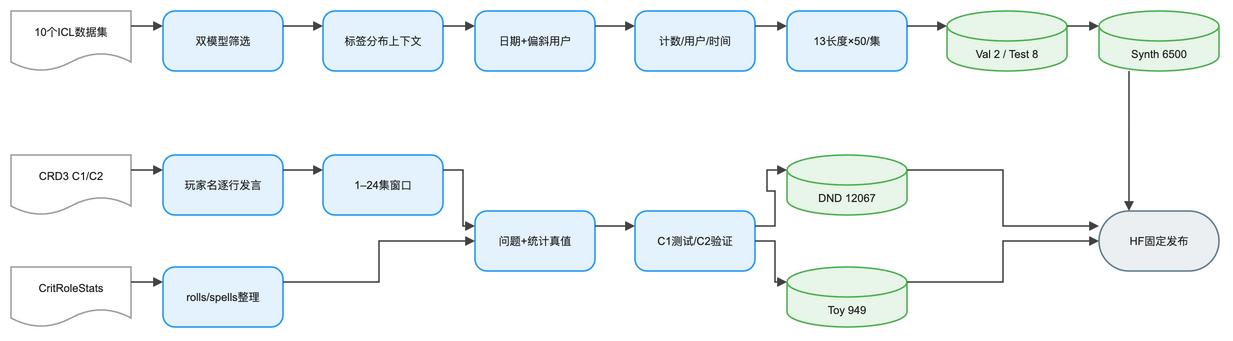

The diagram above was exported from draw.io. Its source (the exported page's mxGraphModel, read from the mxfile embedded in the PNG):
<mxGraphModel dx="1120" dy="720" grid="1" gridSize="8" guides="1" tooltips="1" connect="1" arrows="1" fold="1" page="1" pageScale="1" pageWidth="1264" pageHeight="400" math="1" background="#FFFFFF">
  <root>
    <mxCell id="0" />
    <mxCell id="1" parent="0" />
    <mxCell id="2" value="10个ICL数据集" style="shape=document;boundedLbl=1;html=1;whiteSpace=wrap;fillColor=#FFFFFF;strokeColor=#9E9E9E;strokeWidth=1.5;fontColor=#212121;fontSize=11;fontFamily=Arial, Helvetica, sans-serif;verticalAlign=middle;align=center" vertex="1" parent="1">
      <mxGeometry x="-24" y="0" width="120" height="60" as="geometry" />
    </mxCell>
    <mxCell id="3" value="双模型筛选" style="rounded=1;arcSize=20;html=1;whiteSpace=wrap;fillColor=#E3F2FD;strokeColor=#2196F3;strokeWidth=1.5;fontColor=#212121;fontSize=11;fontFamily=Arial, Helvetica, sans-serif;verticalAlign=middle;align=center" vertex="1" parent="1">
      <mxGeometry x="128" y="0" width="120" height="60" as="geometry" />
    </mxCell>
    <mxCell id="4" value="标签分布上下文" style="rounded=1;arcSize=20;html=1;whiteSpace=wrap;fillColor=#E3F2FD;strokeColor=#2196F3;strokeWidth=1.5;fontColor=#212121;fontSize=11;fontFamily=Arial, Helvetica, sans-serif;verticalAlign=middle;align=center" vertex="1" parent="1">
      <mxGeometry x="288" y="0" width="120" height="60" as="geometry" />
    </mxCell>
    <mxCell id="5" value="日期+偏斜用户" style="rounded=1;arcSize=20;html=1;whiteSpace=wrap;fillColor=#E3F2FD;strokeColor=#2196F3;strokeWidth=1.5;fontColor=#212121;fontSize=11;fontFamily=Arial, Helvetica, sans-serif;verticalAlign=middle;align=center" vertex="1" parent="1">
      <mxGeometry x="440" y="0" width="120" height="60" as="geometry" />
    </mxCell>
    <mxCell id="6" value="计数/用户/时间" style="rounded=1;arcSize=20;html=1;whiteSpace=wrap;fillColor=#E3F2FD;strokeColor=#2196F3;strokeWidth=1.5;fontColor=#212121;fontSize=11;fontFamily=Arial, Helvetica, sans-serif;verticalAlign=middle;align=center" vertex="1" parent="1">
      <mxGeometry x="600" y="0" width="120" height="60" as="geometry" />
    </mxCell>
    <mxCell id="7" value="13长度×50/集" style="rounded=1;arcSize=20;html=1;whiteSpace=wrap;fillColor=#E3F2FD;strokeColor=#2196F3;strokeWidth=1.5;fontColor=#212121;fontSize=11;fontFamily=Arial, Helvetica, sans-serif;verticalAlign=middle;align=center" vertex="1" parent="1">
      <mxGeometry x="752" y="0" width="120" height="60" as="geometry" />
    </mxCell>
    <mxCell id="8" value="Val 2 / Test 8" style="shape=cylinder3;boundedLbl=1;backgroundOutline=1;size=15;html=1;whiteSpace=wrap;fillColor=#E8F5E9;strokeColor=#4CAF50;strokeWidth=1.5;fontColor=#212121;fontSize=11;fontFamily=Arial, Helvetica, sans-serif;verticalAlign=middle;align=center" vertex="1" parent="1">
      <mxGeometry x="912" y="0" width="120" height="60" as="geometry" />
    </mxCell>
    <mxCell id="9" value="Synth 6500" style="shape=cylinder3;boundedLbl=1;backgroundOutline=1;size=15;html=1;whiteSpace=wrap;fillColor=#E8F5E9;strokeColor=#4CAF50;strokeWidth=1.5;fontColor=#212121;fontSize=11;fontFamily=Arial, Helvetica, sans-serif;verticalAlign=middle;align=center" vertex="1" parent="1">
      <mxGeometry x="1064" y="0" width="120" height="60" as="geometry" />
    </mxCell>
    <mxCell id="10" value="CRD3 C1/C2" style="shape=document;boundedLbl=1;html=1;whiteSpace=wrap;fillColor=#FFFFFF;strokeColor=#9E9E9E;strokeWidth=1.5;fontColor=#212121;fontSize=11;fontFamily=Arial, Helvetica, sans-serif;verticalAlign=middle;align=center" vertex="1" parent="1">
      <mxGeometry x="-24" y="144" width="120" height="60" as="geometry" />
    </mxCell>
    <mxCell id="11" value="玩家名逐行发言" style="rounded=1;arcSize=20;html=1;whiteSpace=wrap;fillColor=#E3F2FD;strokeColor=#2196F3;strokeWidth=1.5;fontColor=#212121;fontSize=11;fontFamily=Arial, Helvetica, sans-serif;verticalAlign=middle;align=center" vertex="1" parent="1">
      <mxGeometry x="128" y="144" width="120" height="60" as="geometry" />
    </mxCell>
    <mxCell id="12" value="1–24集窗口" style="rounded=1;arcSize=20;html=1;whiteSpace=wrap;fillColor=#E3F2FD;strokeColor=#2196F3;strokeWidth=1.5;fontColor=#212121;fontSize=11;fontFamily=Arial, Helvetica, sans-serif;verticalAlign=middle;align=center" vertex="1" parent="1">
      <mxGeometry x="288" y="144" width="120" height="60" as="geometry" />
    </mxCell>
    <mxCell id="13" value="CritRoleStats" style="shape=document;boundedLbl=1;html=1;whiteSpace=wrap;fillColor=#FFFFFF;strokeColor=#9E9E9E;strokeWidth=1.5;fontColor=#212121;fontSize=11;fontFamily=Arial, Helvetica, sans-serif;verticalAlign=middle;align=center" vertex="1" parent="1">
      <mxGeometry x="-24" y="256" width="120" height="60" as="geometry" />
    </mxCell>
    <mxCell id="14" value="rolls/spells整理" style="rounded=1;arcSize=20;html=1;whiteSpace=wrap;fillColor=#E3F2FD;strokeColor=#2196F3;strokeWidth=1.5;fontColor=#212121;fontSize=11;fontFamily=Arial, Helvetica, sans-serif;verticalAlign=middle;align=center" vertex="1" parent="1">
      <mxGeometry x="128" y="256" width="120" height="60" as="geometry" />
    </mxCell>
    <mxCell id="15" value="问题+统计真值" style="rounded=1;arcSize=20;html=1;whiteSpace=wrap;fillColor=#E3F2FD;strokeColor=#2196F3;strokeWidth=1.5;fontColor=#212121;fontSize=11;fontFamily=Arial, Helvetica, sans-serif;verticalAlign=middle;align=center" vertex="1" parent="1">
      <mxGeometry x="440" y="200" width="120" height="60" as="geometry" />
    </mxCell>
    <mxCell id="16" value="C1测试/C2验证" style="rounded=1;arcSize=20;html=1;whiteSpace=wrap;fillColor=#E3F2FD;strokeColor=#2196F3;strokeWidth=1.5;fontColor=#212121;fontSize=11;fontFamily=Arial, Helvetica, sans-serif;verticalAlign=middle;align=center" vertex="1" parent="1">
      <mxGeometry x="600" y="200" width="120" height="60" as="geometry" />
    </mxCell>
    <mxCell id="17" value="DND 12067" style="shape=cylinder3;boundedLbl=1;backgroundOutline=1;size=15;html=1;whiteSpace=wrap;fillColor=#E8F5E9;strokeColor=#4CAF50;strokeWidth=1.5;fontColor=#212121;fontSize=11;fontFamily=Arial, Helvetica, sans-serif;verticalAlign=middle;align=center" vertex="1" parent="1">
      <mxGeometry x="752" y="144" width="120" height="60" as="geometry" />
    </mxCell>
    <mxCell id="18" value="Toy 949" style="shape=cylinder3;boundedLbl=1;backgroundOutline=1;size=15;html=1;whiteSpace=wrap;fillColor=#E8F5E9;strokeColor=#4CAF50;strokeWidth=1.5;fontColor=#212121;fontSize=11;fontFamily=Arial, Helvetica, sans-serif;verticalAlign=middle;align=center" vertex="1" parent="1">
      <mxGeometry x="752" y="256" width="120" height="60" as="geometry" />
    </mxCell>
    <mxCell id="19" value="HF固定发布" style="rounded=1;arcSize=50;html=1;whiteSpace=wrap;fillColor=#ECEFF1;strokeColor=#607D8B;strokeWidth=1.5;fontColor=#212121;fontSize=11;fontFamily=Arial, Helvetica, sans-serif;verticalAlign=middle;align=center" vertex="1" parent="1">
      <mxGeometry x="1064" y="200" width="120" height="60" as="geometry" />
    </mxCell>
    <mxCell id="20" value="" style="edgeStyle=orthogonalEdgeStyle;rounded=0;orthogonalLoop=1;jettySize=auto;html=1;strokeColor=#424242;strokeWidth=1.5;endArrow=block;endFill=1;exitX=1;exitY=0.25;exitDx=0;exitDy=0;entryX=0;entryY=0.25;entryDx=0;entryDy=0;jumpStyle=arc;jumpSize=8" edge="1" parent="1" source="2" target="3">
      <mxGeometry relative="1" as="geometry" />
    </mxCell>
    <mxCell id="21" value="" style="edgeStyle=orthogonalEdgeStyle;rounded=0;orthogonalLoop=1;jettySize=auto;html=1;strokeColor=#424242;strokeWidth=1.5;endArrow=block;endFill=1;exitX=1;exitY=0.25;exitDx=0;exitDy=0;entryX=0;entryY=0.25;entryDx=0;entryDy=0;jumpStyle=arc;jumpSize=8" edge="1" parent="1" source="3" target="4">
      <mxGeometry relative="1" as="geometry" />
    </mxCell>
    <mxCell id="22" value="" style="edgeStyle=orthogonalEdgeStyle;rounded=0;orthogonalLoop=1;jettySize=auto;html=1;strokeColor=#424242;strokeWidth=1.5;endArrow=block;endFill=1;exitX=1;exitY=0.25;exitDx=0;exitDy=0;entryX=0;entryY=0.25;entryDx=0;entryDy=0;jumpStyle=arc;jumpSize=8" edge="1" parent="1" source="4" target="5">
      <mxGeometry relative="1" as="geometry" />
    </mxCell>
    <mxCell id="23" value="" style="edgeStyle=orthogonalEdgeStyle;rounded=0;orthogonalLoop=1;jettySize=auto;html=1;strokeColor=#424242;strokeWidth=1.5;endArrow=block;endFill=1;exitX=1;exitY=0.25;exitDx=0;exitDy=0;entryX=0;entryY=0.25;entryDx=0;entryDy=0;jumpStyle=arc;jumpSize=8" edge="1" parent="1" source="5" target="6">
      <mxGeometry relative="1" as="geometry" />
    </mxCell>
    <mxCell id="24" value="" style="edgeStyle=orthogonalEdgeStyle;rounded=0;orthogonalLoop=1;jettySize=auto;html=1;strokeColor=#424242;strokeWidth=1.5;endArrow=block;endFill=1;exitX=1;exitY=0.25;exitDx=0;exitDy=0;entryX=0;entryY=0.25;entryDx=0;entryDy=0;jumpStyle=arc;jumpSize=8" edge="1" parent="1" source="6" target="7">
      <mxGeometry relative="1" as="geometry" />
    </mxCell>
    <mxCell id="25" value="" style="edgeStyle=orthogonalEdgeStyle;rounded=0;orthogonalLoop=1;jettySize=auto;html=1;strokeColor=#424242;strokeWidth=1.5;endArrow=block;endFill=1;exitX=1;exitY=0.25;exitDx=0;exitDy=0;entryX=0;entryY=0.25;entryDx=0;entryDy=0;jumpStyle=arc;jumpSize=8" edge="1" parent="1" source="7" target="8">
      <mxGeometry relative="1" as="geometry" />
    </mxCell>
    <mxCell id="26" value="" style="edgeStyle=orthogonalEdgeStyle;rounded=0;orthogonalLoop=1;jettySize=auto;html=1;strokeColor=#424242;strokeWidth=1.5;endArrow=block;endFill=1;exitX=1;exitY=0.25;exitDx=0;exitDy=0;entryX=0;entryY=0.25;entryDx=0;entryDy=0;jumpStyle=arc;jumpSize=8" edge="1" parent="1" source="8" target="9">
      <mxGeometry relative="1" as="geometry" />
    </mxCell>
    <mxCell id="27" value="" style="edgeStyle=orthogonalEdgeStyle;rounded=0;orthogonalLoop=1;jettySize=auto;html=1;strokeColor=#424242;strokeWidth=1.5;endArrow=block;endFill=1;exitX=0.25;exitY=1;exitDx=0;exitDy=0;entryX=0.25;entryY=0;entryDx=0;entryDy=0;jumpStyle=arc;jumpSize=8" edge="1" parent="1" source="9" target="19">
      <mxGeometry relative="1" as="geometry" />
    </mxCell>
    <mxCell id="28" value="" style="edgeStyle=orthogonalEdgeStyle;rounded=0;orthogonalLoop=1;jettySize=auto;html=1;strokeColor=#424242;strokeWidth=1.5;endArrow=block;endFill=1;exitX=1;exitY=0.25;exitDx=0;exitDy=0;entryX=0;entryY=0.25;entryDx=0;entryDy=0;jumpStyle=arc;jumpSize=8" edge="1" parent="1" source="10" target="11">
      <mxGeometry relative="1" as="geometry" />
    </mxCell>
    <mxCell id="29" value="" style="edgeStyle=orthogonalEdgeStyle;rounded=0;orthogonalLoop=1;jettySize=auto;html=1;strokeColor=#424242;strokeWidth=1.5;endArrow=block;endFill=1;exitX=1;exitY=0.25;exitDx=0;exitDy=0;entryX=0;entryY=0.25;entryDx=0;entryDy=0;jumpStyle=arc;jumpSize=8" edge="1" parent="1" source="11" target="12">
      <mxGeometry relative="1" as="geometry" />
    </mxCell>
    <mxCell id="30" value="" style="edgeStyle=orthogonalEdgeStyle;rounded=0;orthogonalLoop=1;jettySize=auto;html=1;strokeColor=#424242;strokeWidth=1.5;endArrow=block;endFill=1;exitX=1;exitY=0.25;exitDx=0;exitDy=0;entryX=0;entryY=0.25;entryDx=0;entryDy=0;jumpStyle=arc;jumpSize=8" edge="1" parent="1" source="12" target="15">
      <mxGeometry relative="1" as="geometry" />
    </mxCell>
    <mxCell id="31" value="" style="edgeStyle=orthogonalEdgeStyle;rounded=0;orthogonalLoop=1;jettySize=auto;html=1;strokeColor=#424242;strokeWidth=1.5;endArrow=block;endFill=1;exitX=1;exitY=0.25;exitDx=0;exitDy=0;entryX=0;entryY=0.25;entryDx=0;entryDy=0;jumpStyle=arc;jumpSize=8" edge="1" parent="1" source="13" target="14">
      <mxGeometry relative="1" as="geometry" />
    </mxCell>
    <mxCell id="32" value="" style="edgeStyle=orthogonalEdgeStyle;rounded=0;orthogonalLoop=1;jettySize=auto;html=1;strokeColor=#424242;strokeWidth=1.5;endArrow=block;endFill=1;exitX=1;exitY=0.25;exitDx=0;exitDy=0;entryX=0;entryY=0.5;entryDx=0;entryDy=0;jumpStyle=arc;jumpSize=8" edge="1" parent="1" source="14" target="15">
      <mxGeometry relative="1" as="geometry" />
    </mxCell>
    <mxCell id="33" value="" style="edgeStyle=orthogonalEdgeStyle;rounded=0;orthogonalLoop=1;jettySize=auto;html=1;strokeColor=#424242;strokeWidth=1.5;endArrow=block;endFill=1;exitX=1;exitY=0.25;exitDx=0;exitDy=0;entryX=0;entryY=0.25;entryDx=0;entryDy=0;jumpStyle=arc;jumpSize=8" edge="1" parent="1" source="15" target="16">
      <mxGeometry relative="1" as="geometry" />
    </mxCell>
    <mxCell id="34" value="" style="edgeStyle=orthogonalEdgeStyle;rounded=0;orthogonalLoop=1;jettySize=auto;html=1;strokeColor=#424242;strokeWidth=1.5;endArrow=block;endFill=1;exitX=1;exitY=0.25;exitDx=0;exitDy=0;entryX=0;entryY=0.25;entryDx=0;entryDy=0;jumpStyle=arc;jumpSize=8" edge="1" parent="1" source="16" target="17">
      <mxGeometry relative="1" as="geometry" />
    </mxCell>
    <mxCell id="35" value="" style="edgeStyle=orthogonalEdgeStyle;rounded=0;orthogonalLoop=1;jettySize=auto;html=1;strokeColor=#424242;strokeWidth=1.5;endArrow=block;endFill=1;exitX=1;exitY=0.5;exitDx=0;exitDy=0;entryX=0;entryY=0.25;entryDx=0;entryDy=0;jumpStyle=arc;jumpSize=8" edge="1" parent="1" source="16" target="18">
      <mxGeometry relative="1" as="geometry" />
    </mxCell>
    <mxCell id="36" value="" style="edgeStyle=orthogonalEdgeStyle;rounded=0;orthogonalLoop=1;jettySize=auto;html=1;strokeColor=#424242;strokeWidth=1.5;endArrow=block;endFill=1;exitX=1;exitY=0.25;exitDx=0;exitDy=0;entryX=0;entryY=0.25;entryDx=0;entryDy=0;jumpStyle=arc;jumpSize=8" edge="1" parent="1" source="17" target="19">
      <mxGeometry relative="1" as="geometry" />
    </mxCell>
    <mxCell id="37" value="" style="edgeStyle=orthogonalEdgeStyle;rounded=0;orthogonalLoop=1;jettySize=auto;html=1;strokeColor=#424242;strokeWidth=1.5;endArrow=block;endFill=1;exitX=1;exitY=0.25;exitDx=0;exitDy=0;entryX=0;entryY=0.5;entryDx=0;entryDy=0;jumpStyle=arc;jumpSize=8" edge="1" parent="1" source="18" target="19">
      <mxGeometry relative="1" as="geometry" />
    </mxCell>
  </root>
</mxGraphModel>